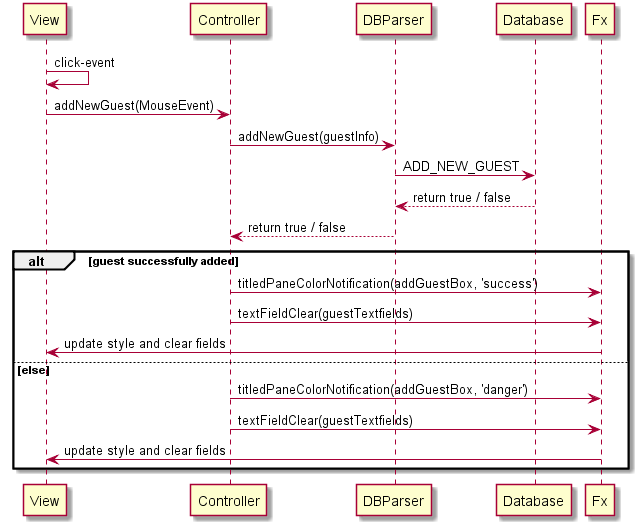

The diagram above was rendered by PlantUML. Its source (embedded in the PNG):
@startuml
View -> View: click-event
View -> Controller: addNewGuest(MouseEvent)
Controller -> DBParser: addNewGuest(guestInfo)
DBParser -> Database: ADD_NEW_GUEST
Database --> DBParser: return true / false
DBParser --> Controller: return true / false
alt guest successfully added
Controller -> Fx: titledPaneColorNotification(addGuestBox, 'success')
Controller -> Fx: textFieldClear(guestTextfields)
Fx -> View: update style and clear fields
else else
Controller -> Fx: titledPaneColorNotification(addGuestBox, 'danger')
Controller -> Fx: textFieldClear(guestTextfields)
Fx -> View: update style and clear fields
end end
@enduml